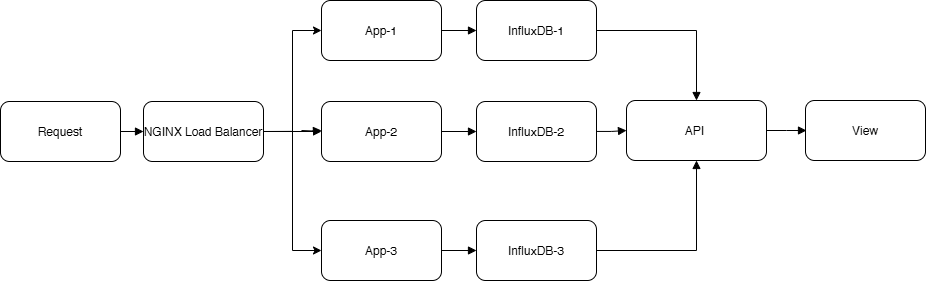

The diagram above was exported from draw.io. Its source (the exported page's mxGraphModel, read from the mxfile embedded in the PNG):
<mxGraphModel dx="973" dy="566" grid="1" gridSize="10" guides="1" tooltips="1" connect="1" arrows="1" fold="1" page="1" pageScale="1" pageWidth="827" pageHeight="1169" math="0" shadow="0">
  <root>
    <mxCell id="0" />
    <mxCell id="1" parent="0" />
    <mxCell id="2" value="Request" style="rounded=1;fillColor=#FFFFFF;strokeColor=#000000;" parent="1" vertex="1">
      <mxGeometry x="129" y="201" width="120" height="60" as="geometry" />
    </mxCell>
    <mxCell id="KaMButWPkdfJ_XF5g1f9-23" value="" style="edgeStyle=orthogonalEdgeStyle;rounded=0;orthogonalLoop=1;jettySize=auto;html=1;" parent="1" source="3" target="5" edge="1">
      <mxGeometry relative="1" as="geometry" />
    </mxCell>
    <mxCell id="3" value="NGINX Load Balancer" style="rounded=1;fillColor=#FFFFFF;strokeColor=#000000;" parent="1" vertex="1">
      <mxGeometry x="272" y="201" width="120" height="60" as="geometry" />
    </mxCell>
    <mxCell id="4" value="App-1" style="rounded=1;fillColor=#FFFFFF;strokeColor=#000000;" parent="1" vertex="1">
      <mxGeometry x="450" y="100" width="120" height="60" as="geometry" />
    </mxCell>
    <mxCell id="5" value="App-2" style="rounded=1;fillColor=#FFFFFF;strokeColor=#000000;" parent="1" vertex="1">
      <mxGeometry x="450" y="201" width="120" height="60" as="geometry" />
    </mxCell>
    <mxCell id="6" value="App-3" style="rounded=1;fillColor=#FFFFFF;strokeColor=#000000;" parent="1" vertex="1">
      <mxGeometry x="450" y="320" width="120" height="60" as="geometry" />
    </mxCell>
    <mxCell id="7" value="InfluxDB-1" style="rounded=1;fillColor=#FFFFFF;strokeColor=#000000;" parent="1" vertex="1">
      <mxGeometry x="605" y="100" width="120" height="60" as="geometry" />
    </mxCell>
    <mxCell id="8" value="InfluxDB-2" style="rounded=1;fillColor=#FFFFFF;strokeColor=#000000;" parent="1" vertex="1">
      <mxGeometry x="605" y="201" width="120" height="60" as="geometry" />
    </mxCell>
    <mxCell id="9" value="InfluxDB-3" style="rounded=1;fillColor=#FFFFFF;strokeColor=#000000;" parent="1" vertex="1">
      <mxGeometry x="605" y="320" width="120" height="60" as="geometry" />
    </mxCell>
    <mxCell id="10" value="API " style="rounded=1;fillColor=#FFFFFF;strokeColor=#000000;" parent="1" vertex="1">
      <mxGeometry x="755" y="200" width="140" height="60" as="geometry" />
    </mxCell>
    <mxCell id="11" value="View" style="rounded=1;fillColor=#FFFFFF;strokeColor=#000000;" parent="1" vertex="1">
      <mxGeometry x="934" y="200" width="120" height="60" as="geometry" />
    </mxCell>
    <mxCell id="12" style="edgeStyle=orthogonalEdgeStyle;rounded=0;endArrow=block;strokeColor=#000000;" parent="1" source="2" target="3" edge="1">
      <mxGeometry relative="1" as="geometry" />
    </mxCell>
    <mxCell id="16" style="edgeStyle=orthogonalEdgeStyle;rounded=0;endArrow=block;strokeColor=#000000;" parent="1" source="4" target="7" edge="1">
      <mxGeometry relative="1" as="geometry" />
    </mxCell>
    <mxCell id="17" style="edgeStyle=orthogonalEdgeStyle;rounded=0;endArrow=block;strokeColor=#000000;" parent="1" source="5" target="8" edge="1">
      <mxGeometry relative="1" as="geometry" />
    </mxCell>
    <mxCell id="18" style="edgeStyle=orthogonalEdgeStyle;rounded=0;endArrow=block;strokeColor=#000000;" parent="1" source="6" target="9" edge="1">
      <mxGeometry relative="1" as="geometry" />
    </mxCell>
    <mxCell id="19" style="edgeStyle=orthogonalEdgeStyle;rounded=0;endArrow=block;strokeColor=#000000;" parent="1" source="7" target="10" edge="1">
      <mxGeometry relative="1" as="geometry" />
    </mxCell>
    <mxCell id="20" style="edgeStyle=orthogonalEdgeStyle;rounded=0;endArrow=block;strokeColor=#000000;" parent="1" source="8" target="10" edge="1">
      <mxGeometry relative="1" as="geometry" />
    </mxCell>
    <mxCell id="21" style="edgeStyle=orthogonalEdgeStyle;rounded=0;endArrow=block;strokeColor=#000000;" parent="1" source="9" target="10" edge="1">
      <mxGeometry relative="1" as="geometry" />
    </mxCell>
    <mxCell id="22" style="edgeStyle=orthogonalEdgeStyle;rounded=0;endArrow=block;strokeColor=#000000;" parent="1" source="10" edge="1">
      <mxGeometry relative="1" as="geometry">
        <mxPoint x="935" y="230" as="targetPoint" />
      </mxGeometry>
    </mxCell>
    <mxCell id="KaMButWPkdfJ_XF5g1f9-22" style="edgeStyle=orthogonalEdgeStyle;rounded=0;endArrow=block;strokeColor=#000000;" parent="1" edge="1">
      <mxGeometry relative="1" as="geometry">
        <mxPoint x="430" y="230" as="sourcePoint" />
        <mxPoint x="450" y="230" as="targetPoint" />
      </mxGeometry>
    </mxCell>
    <mxCell id="kJmKrBmx5QiW2xPGxmnc-22" value="" style="endArrow=classic;html=1;rounded=0;exitX=1;exitY=0.5;exitDx=0;exitDy=0;entryX=0;entryY=0.5;entryDx=0;entryDy=0;edgeStyle=orthogonalEdgeStyle;" edge="1" parent="1" source="3" target="4">
      <mxGeometry width="50" height="50" relative="1" as="geometry">
        <mxPoint x="400" y="230" as="sourcePoint" />
        <mxPoint x="560" y="230" as="targetPoint" />
      </mxGeometry>
    </mxCell>
    <mxCell id="kJmKrBmx5QiW2xPGxmnc-24" value="" style="endArrow=classic;html=1;rounded=0;exitX=1;exitY=0.5;exitDx=0;exitDy=0;entryX=0;entryY=0.5;entryDx=0;entryDy=0;edgeStyle=orthogonalEdgeStyle;" edge="1" parent="1" source="3" target="6">
      <mxGeometry width="50" height="50" relative="1" as="geometry">
        <mxPoint x="420" y="401" as="sourcePoint" />
        <mxPoint x="478" y="300" as="targetPoint" />
      </mxGeometry>
    </mxCell>
  </root>
</mxGraphModel>